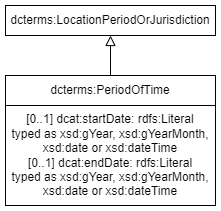

The diagram above was exported from draw.io. Its source (the exported page's mxGraphModel, read from the mxfile embedded in the PNG):
<mxGraphModel dx="392" dy="544" grid="1" gridSize="10" guides="1" tooltips="1" connect="1" arrows="1" fold="1" page="1" pageScale="1" pageWidth="827" pageHeight="1169" math="0" shadow="0">
  <root>
    <mxCell id="0" />
    <mxCell id="1" parent="0" />
    <mxCell id="5O2p17_K3fBn7UO_ERKs-19" value="dcterms:LocationPeriodOrJurisdiction" style="rounded=0;whiteSpace=wrap;html=1;snapToPoint=1;points=[[0.1,0],[0.2,0],[0.3,0],[0.4,0],[0.5,0],[0.6,0],[0.7,0],[0.8,0],[0.9,0],[0,0.1],[0,0.3],[0,0.5],[0,0.7],[0,0.9],[0.1,1],[0.2,1],[0.3,1],[0.4,1],[0.5,1],[0.6,1],[0.7,1],[0.8,1],[0.9,1],[1,0.1],[1,0.3],[1,0.5],[1,0.7],[1,0.9]];" parent="1" vertex="1">
      <mxGeometry x="120" y="210" width="210" height="30" as="geometry" />
    </mxCell>
    <mxCell id="5O2p17_K3fBn7UO_ERKs-33" value="dcterms:PeriodOfTime" style="rounded=0;whiteSpace=wrap;html=1;snapToPoint=1;points=[[0.1,0],[0.2,0],[0.3,0],[0.4,0],[0.5,0],[0.6,0],[0.7,0],[0.8,0],[0.9,0],[0,0.1],[0,0.3],[0,0.5],[0,0.7],[0,0.9],[0.1,1],[0.2,1],[0.3,1],[0.4,1],[0.5,1],[0.6,1],[0.7,1],[0.8,1],[0.9,1],[1,0.1],[1,0.3],[1,0.5],[1,0.7],[1,0.9]];" parent="1" vertex="1">
      <mxGeometry x="120" y="280" width="210" height="30" as="geometry" />
    </mxCell>
    <mxCell id="5O2p17_K3fBn7UO_ERKs-34" value="" style="endArrow=block;html=1;fontColor=#000099;exitX=0.5;exitY=0;exitDx=0;exitDy=0;endFill=0;entryX=0.5;entryY=1;entryDx=0;entryDy=0;endSize=8;arcSize=0;rounded=0;" parent="1" source="5O2p17_K3fBn7UO_ERKs-33" target="5O2p17_K3fBn7UO_ERKs-19" edge="1">
      <mxGeometry width="50" height="50" relative="1" as="geometry">
        <mxPoint x="-1590" y="-180" as="sourcePoint" />
        <mxPoint x="-240" y="-185" as="targetPoint" />
        <Array as="points" />
      </mxGeometry>
    </mxCell>
    <mxCell id="5O2p17_K3fBn7UO_ERKs-36" value="&lt;div&gt;[0..1] dcat:startDate&lt;span style=&quot;background-color: transparent; color: light-dark(rgb(0, 0, 0), rgb(255, 255, 255));&quot;&gt;:&amp;nbsp;rdfs:Literal&lt;/span&gt;&lt;/div&gt;&lt;div&gt;typed as xsd:gYear, xsd:gYearMonth, xsd:date or xsd:dateTime&lt;/div&gt;&lt;div&gt;&lt;div&gt;[0..1] dcat:endDate:&amp;nbsp;rdfs:Literal&lt;/div&gt;&lt;div&gt;typed as&amp;nbsp;&lt;span style=&quot;background-color: transparent; color: light-dark(rgb(0, 0, 0), rgb(255, 255, 255));&quot;&gt;xsd:gYear, xsd:gYearMonth, xsd:date or xsd:dateTime&lt;/span&gt;&lt;/div&gt;&lt;/div&gt;" style="rounded=0;whiteSpace=wrap;html=1;snapToPoint=1;points=[[0.1,0],[0.2,0],[0.3,0],[0.4,0],[0.5,0],[0.6,0],[0.7,0],[0.8,0],[0.9,0],[0,0.1],[0,0.3],[0,0.5],[0,0.7],[0,0.9],[0.1,1],[0.2,1],[0.3,1],[0.4,1],[0.5,1],[0.6,1],[0.7,1],[0.8,1],[0.9,1],[1,0.1],[1,0.3],[1,0.5],[1,0.7],[1,0.9]];" parent="1" vertex="1">
      <mxGeometry x="120" y="310" width="210" height="100" as="geometry" />
    </mxCell>
  </root>
</mxGraphModel>